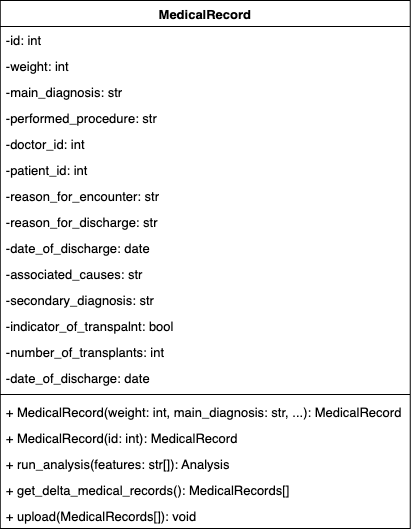

The diagram above was exported from draw.io. Its source (the exported page's mxGraphModel, read from the mxfile embedded in the PNG):
<mxGraphModel dx="2506" dy="3388" grid="1" gridSize="10" guides="1" tooltips="1" connect="1" arrows="1" fold="1" page="1" pageScale="1" pageWidth="827" pageHeight="1169" math="0" shadow="0">
  <root>
    <mxCell id="0" />
    <mxCell id="1" parent="0" />
    <mxCell id="2" value="MedicalRecord" style="swimlane;fontStyle=1;align=center;verticalAlign=top;childLayout=stackLayout;horizontal=1;startSize=26;horizontalStack=0;resizeParent=1;resizeParentMax=0;resizeLast=0;collapsible=1;marginBottom=0;fontSize=13;" vertex="1" parent="1">
      <mxGeometry x="2002.8000000000002" y="-1950" width="410" height="528" as="geometry" />
    </mxCell>
    <mxCell id="3" value="-id: int" style="text;strokeColor=none;fillColor=none;align=left;verticalAlign=top;spacingLeft=4;spacingRight=4;overflow=hidden;rotatable=0;points=[[0,0.5],[1,0.5]];portConstraint=eastwest;fontSize=13;" vertex="1" parent="2">
      <mxGeometry y="26" width="410" height="26" as="geometry" />
    </mxCell>
    <mxCell id="4" value="-weight: int" style="text;strokeColor=none;fillColor=none;align=left;verticalAlign=top;spacingLeft=4;spacingRight=4;overflow=hidden;rotatable=0;points=[[0,0.5],[1,0.5]];portConstraint=eastwest;fontSize=13;" vertex="1" parent="2">
      <mxGeometry y="52" width="410" height="26" as="geometry" />
    </mxCell>
    <mxCell id="5" value="-main_diagnosis: str" style="text;strokeColor=none;fillColor=none;align=left;verticalAlign=top;spacingLeft=4;spacingRight=4;overflow=hidden;rotatable=0;points=[[0,0.5],[1,0.5]];portConstraint=eastwest;fontSize=13;" vertex="1" parent="2">
      <mxGeometry y="78" width="410" height="26" as="geometry" />
    </mxCell>
    <mxCell id="6" value="-performed_procedure: str" style="text;strokeColor=none;fillColor=none;align=left;verticalAlign=top;spacingLeft=4;spacingRight=4;overflow=hidden;rotatable=0;points=[[0,0.5],[1,0.5]];portConstraint=eastwest;fontSize=13;" vertex="1" parent="2">
      <mxGeometry y="104" width="410" height="26" as="geometry" />
    </mxCell>
    <mxCell id="7" value="-doctor_id: int" style="text;strokeColor=none;fillColor=none;align=left;verticalAlign=top;spacingLeft=4;spacingRight=4;overflow=hidden;rotatable=0;points=[[0,0.5],[1,0.5]];portConstraint=eastwest;fontSize=13;" vertex="1" parent="2">
      <mxGeometry y="130" width="410" height="26" as="geometry" />
    </mxCell>
    <mxCell id="8" value="-patient_id: int" style="text;strokeColor=none;fillColor=none;align=left;verticalAlign=top;spacingLeft=4;spacingRight=4;overflow=hidden;rotatable=0;points=[[0,0.5],[1,0.5]];portConstraint=eastwest;fontSize=13;" vertex="1" parent="2">
      <mxGeometry y="156" width="410" height="26" as="geometry" />
    </mxCell>
    <mxCell id="9" value="-reason_for_encounter: str" style="text;strokeColor=none;fillColor=none;align=left;verticalAlign=top;spacingLeft=4;spacingRight=4;overflow=hidden;rotatable=0;points=[[0,0.5],[1,0.5]];portConstraint=eastwest;fontSize=13;" vertex="1" parent="2">
      <mxGeometry y="182" width="410" height="26" as="geometry" />
    </mxCell>
    <mxCell id="10" value="-reason_for_discharge: str" style="text;strokeColor=none;fillColor=none;align=left;verticalAlign=top;spacingLeft=4;spacingRight=4;overflow=hidden;rotatable=0;points=[[0,0.5],[1,0.5]];portConstraint=eastwest;fontSize=13;" vertex="1" parent="2">
      <mxGeometry y="208" width="410" height="26" as="geometry" />
    </mxCell>
    <mxCell id="11" value="-date_of_discharge: date" style="text;strokeColor=none;fillColor=none;align=left;verticalAlign=top;spacingLeft=4;spacingRight=4;overflow=hidden;rotatable=0;points=[[0,0.5],[1,0.5]];portConstraint=eastwest;fontSize=13;" vertex="1" parent="2">
      <mxGeometry y="234" width="410" height="26" as="geometry" />
    </mxCell>
    <mxCell id="12" value="-associated_causes: str" style="text;strokeColor=none;fillColor=none;align=left;verticalAlign=top;spacingLeft=4;spacingRight=4;overflow=hidden;rotatable=0;points=[[0,0.5],[1,0.5]];portConstraint=eastwest;fontSize=13;" vertex="1" parent="2">
      <mxGeometry y="260" width="410" height="26" as="geometry" />
    </mxCell>
    <mxCell id="13" value="-secondary_diagnosis: str" style="text;strokeColor=none;fillColor=none;align=left;verticalAlign=top;spacingLeft=4;spacingRight=4;overflow=hidden;rotatable=0;points=[[0,0.5],[1,0.5]];portConstraint=eastwest;fontSize=13;" vertex="1" parent="2">
      <mxGeometry y="286" width="410" height="26" as="geometry" />
    </mxCell>
    <mxCell id="14" value="-indicator_of_transpalnt: bool" style="text;strokeColor=none;fillColor=none;align=left;verticalAlign=top;spacingLeft=4;spacingRight=4;overflow=hidden;rotatable=0;points=[[0,0.5],[1,0.5]];portConstraint=eastwest;fontSize=13;" vertex="1" parent="2">
      <mxGeometry y="312" width="410" height="26" as="geometry" />
    </mxCell>
    <mxCell id="15" value="-number_of_transplants: int" style="text;strokeColor=none;fillColor=none;align=left;verticalAlign=top;spacingLeft=4;spacingRight=4;overflow=hidden;rotatable=0;points=[[0,0.5],[1,0.5]];portConstraint=eastwest;fontSize=13;" vertex="1" parent="2">
      <mxGeometry y="338" width="410" height="26" as="geometry" />
    </mxCell>
    <mxCell id="16" value="-date_of_discharge: date" style="text;strokeColor=none;fillColor=none;align=left;verticalAlign=top;spacingLeft=4;spacingRight=4;overflow=hidden;rotatable=0;points=[[0,0.5],[1,0.5]];portConstraint=eastwest;fontSize=13;" vertex="1" parent="2">
      <mxGeometry y="364" width="410" height="26" as="geometry" />
    </mxCell>
    <mxCell id="17" value="" style="line;strokeWidth=1;fillColor=none;align=left;verticalAlign=middle;spacingTop=-1;spacingLeft=3;spacingRight=3;rotatable=0;labelPosition=right;points=[];portConstraint=eastwest;fontSize=13;" vertex="1" parent="2">
      <mxGeometry y="390" width="410" height="8" as="geometry" />
    </mxCell>
    <mxCell id="18" value="+ MedicalRecord(weight: int, main_diagnosis: str, ...): MedicalRecord" style="text;strokeColor=none;fillColor=none;align=left;verticalAlign=top;spacingLeft=4;spacingRight=4;overflow=hidden;rotatable=0;points=[[0,0.5],[1,0.5]];portConstraint=eastwest;fontSize=13;" vertex="1" parent="2">
      <mxGeometry y="398" width="410" height="26" as="geometry" />
    </mxCell>
    <mxCell id="19" value="+ MedicalRecord(id: int): MedicalRecord" style="text;strokeColor=none;fillColor=none;align=left;verticalAlign=top;spacingLeft=4;spacingRight=4;overflow=hidden;rotatable=0;points=[[0,0.5],[1,0.5]];portConstraint=eastwest;fontSize=13;" vertex="1" parent="2">
      <mxGeometry y="424" width="410" height="26" as="geometry" />
    </mxCell>
    <mxCell id="20" value="+ run_analysis(features: str[]): Analysis" style="text;strokeColor=none;fillColor=none;align=left;verticalAlign=top;spacingLeft=4;spacingRight=4;overflow=hidden;rotatable=0;points=[[0,0.5],[1,0.5]];portConstraint=eastwest;fontSize=13;" vertex="1" parent="2">
      <mxGeometry y="450" width="410" height="26" as="geometry" />
    </mxCell>
    <mxCell id="21" value="+ get_delta_medical_records(): MedicalRecords[]" style="text;strokeColor=none;fillColor=none;align=left;verticalAlign=top;spacingLeft=4;spacingRight=4;overflow=hidden;rotatable=0;points=[[0,0.5],[1,0.5]];portConstraint=eastwest;fontSize=13;" vertex="1" parent="2">
      <mxGeometry y="476" width="410" height="26" as="geometry" />
    </mxCell>
    <mxCell id="22" value="+ upload(MedicalRecords[]): void" style="text;strokeColor=none;fillColor=none;align=left;verticalAlign=top;spacingLeft=4;spacingRight=4;overflow=hidden;rotatable=0;points=[[0,0.5],[1,0.5]];portConstraint=eastwest;fontSize=13;" vertex="1" parent="2">
      <mxGeometry y="502" width="410" height="26" as="geometry" />
    </mxCell>
  </root>
</mxGraphModel>